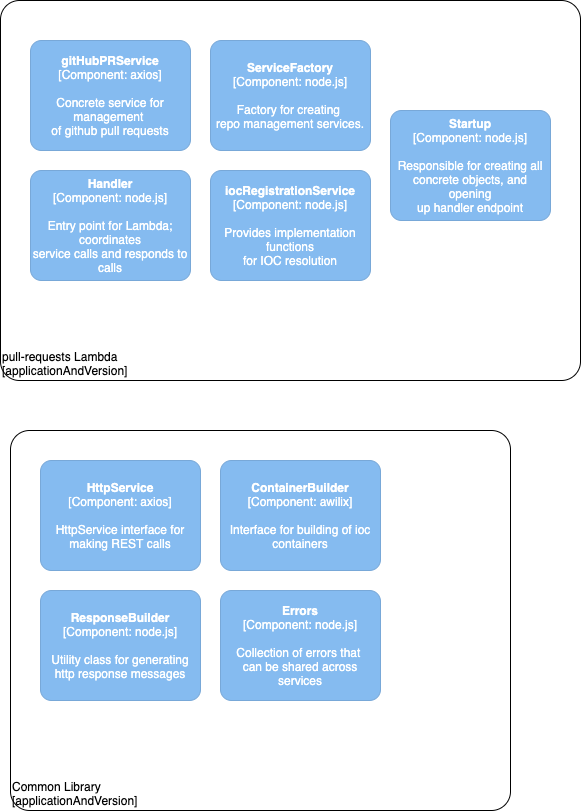

The diagram above was exported from draw.io. Its source (the exported page's mxGraphModel, read from the mxfile embedded in the PNG):
<mxGraphModel dx="1229" dy="1108" grid="1" gridSize="10" guides="1" tooltips="1" connect="1" arrows="1" fold="1" page="1" pageScale="1" pageWidth="850" pageHeight="1100" math="0" shadow="0">
  <root>
    <mxCell id="SSmIi2RYAiogq6I7Mdkr-0" />
    <mxCell id="SSmIi2RYAiogq6I7Mdkr-1" parent="SSmIi2RYAiogq6I7Mdkr-0" />
    <object placeholders="1" c4Name="pull-requests Lambda" c4Type="ExecutionEnvironment" c4Application="applicationAndVersion" label="&lt;div style=&quot;text-align: left&quot;&gt;%c4Name%&lt;/div&gt;&lt;div style=&quot;text-align: left&quot;&gt;[%c4Application%]&lt;/div&gt;" id="SSmIi2RYAiogq6I7Mdkr-3">
      <mxCell style="rounded=1;whiteSpace=wrap;html=1;labelBackgroundColor=none;fillColor=#ffffff;fontColor=#000000;align=left;arcSize=5;strokeColor=#000000;verticalAlign=bottom;metaEdit=1;metaData={&quot;c4Type&quot;:{&quot;editable&quot;:false}};points=[[0.25,0,0],[0.5,0,0],[0.75,0,0],[1,0.25,0],[1,0.5,0],[1,0.75,0],[0.75,1,0],[0.5,1,0],[0.25,1,0],[0,0.75,0],[0,0.5,0],[0,0.25,0]];" vertex="1" parent="SSmIi2RYAiogq6I7Mdkr-1">
        <mxGeometry x="180" y="180" width="580" height="380" as="geometry" />
      </mxCell>
    </object>
    <object placeholders="1" c4Name="Common Library" c4Type="ExecutionEnvironment" c4Application="applicationAndVersion" label="&lt;div style=&quot;text-align: left&quot;&gt;%c4Name%&lt;/div&gt;&lt;div style=&quot;text-align: left&quot;&gt;[%c4Application%]&lt;/div&gt;" id="SSmIi2RYAiogq6I7Mdkr-4">
      <mxCell style="rounded=1;whiteSpace=wrap;html=1;labelBackgroundColor=none;fillColor=#ffffff;fontColor=#000000;align=left;arcSize=5;strokeColor=#000000;verticalAlign=bottom;metaEdit=1;metaData={&quot;c4Type&quot;:{&quot;editable&quot;:false}};points=[[0.25,0,0],[0.5,0,0],[0.75,0,0],[1,0.25,0],[1,0.5,0],[1,0.75,0],[0.75,1,0],[0.5,1,0],[0.25,1,0],[0,0.75,0],[0,0.5,0],[0,0.25,0]];" vertex="1" parent="SSmIi2RYAiogq6I7Mdkr-1">
        <mxGeometry x="190" y="610" width="500" height="380" as="geometry" />
      </mxCell>
    </object>
    <object placeholders="1" c4Name="HttpService" c4Type="Component" c4Technology="axios" c4Description="HttpService interface for&#10;making REST calls" label="&lt;b&gt;%c4Name%&lt;/b&gt;&lt;div&gt;[%c4Type%: %c4Technology%]&lt;/div&gt;&lt;br&gt;&lt;div&gt;%c4Description%&lt;/div&gt;" id="SSmIi2RYAiogq6I7Mdkr-5">
      <mxCell style="rounded=1;whiteSpace=wrap;html=1;labelBackgroundColor=none;fillColor=#85BBF0;fontColor=#ffffff;align=center;arcSize=10;strokeColor=#78A8D8;metaEdit=1;metaData={&quot;c4Type&quot;:{&quot;editable&quot;:false}};points=[[0.25,0,0],[0.5,0,0],[0.75,0,0],[1,0.25,0],[1,0.5,0],[1,0.75,0],[0.75,1,0],[0.5,1,0],[0.25,1,0],[0,0.75,0],[0,0.5,0],[0,0.25,0]];" vertex="1" parent="SSmIi2RYAiogq6I7Mdkr-1">
        <mxGeometry x="220" y="640" width="160" height="110.00000000000001" as="geometry" />
      </mxCell>
    </object>
    <object placeholders="1" c4Name="ContainerBuilder" c4Type="Component" c4Technology="awilix" c4Description="Interface for building of ioc&#10;containers" label="&lt;b&gt;%c4Name%&lt;/b&gt;&lt;div&gt;[%c4Type%: %c4Technology%]&lt;/div&gt;&lt;br&gt;&lt;div&gt;%c4Description%&lt;/div&gt;" id="SSmIi2RYAiogq6I7Mdkr-6">
      <mxCell style="rounded=1;whiteSpace=wrap;html=1;labelBackgroundColor=none;fillColor=#85BBF0;fontColor=#ffffff;align=center;arcSize=10;strokeColor=#78A8D8;metaEdit=1;metaData={&quot;c4Type&quot;:{&quot;editable&quot;:false}};points=[[0.25,0,0],[0.5,0,0],[0.75,0,0],[1,0.25,0],[1,0.5,0],[1,0.75,0],[0.75,1,0],[0.5,1,0],[0.25,1,0],[0,0.75,0],[0,0.5,0],[0,0.25,0]];" vertex="1" parent="SSmIi2RYAiogq6I7Mdkr-1">
        <mxGeometry x="400" y="640" width="160" height="110.00000000000001" as="geometry" />
      </mxCell>
    </object>
    <object placeholders="1" c4Name="ResponseBuilder" c4Type="Component" c4Technology="node.js" c4Description="Utility class for generating&#10;http response messages" label="&lt;b&gt;%c4Name%&lt;/b&gt;&lt;div&gt;[%c4Type%: %c4Technology%]&lt;/div&gt;&lt;br&gt;&lt;div&gt;%c4Description%&lt;/div&gt;" id="SSmIi2RYAiogq6I7Mdkr-7">
      <mxCell style="rounded=1;whiteSpace=wrap;html=1;labelBackgroundColor=none;fillColor=#85BBF0;fontColor=#ffffff;align=center;arcSize=10;strokeColor=#78A8D8;metaEdit=1;metaData={&quot;c4Type&quot;:{&quot;editable&quot;:false}};points=[[0.25,0,0],[0.5,0,0],[0.75,0,0],[1,0.25,0],[1,0.5,0],[1,0.75,0],[0.75,1,0],[0.5,1,0],[0.25,1,0],[0,0.75,0],[0,0.5,0],[0,0.25,0]];" vertex="1" parent="SSmIi2RYAiogq6I7Mdkr-1">
        <mxGeometry x="220" y="770" width="160" height="110.00000000000001" as="geometry" />
      </mxCell>
    </object>
    <object placeholders="1" c4Name="Errors" c4Type="Component" c4Technology="node.js" c4Description="Collection of errors that &#10;can be shared across services" label="&lt;b&gt;%c4Name%&lt;/b&gt;&lt;div&gt;[%c4Type%: %c4Technology%]&lt;/div&gt;&lt;br&gt;&lt;div&gt;%c4Description%&lt;/div&gt;" id="SSmIi2RYAiogq6I7Mdkr-8">
      <mxCell style="rounded=1;whiteSpace=wrap;html=1;labelBackgroundColor=none;fillColor=#85BBF0;fontColor=#ffffff;align=center;arcSize=10;strokeColor=#78A8D8;metaEdit=1;metaData={&quot;c4Type&quot;:{&quot;editable&quot;:false}};points=[[0.25,0,0],[0.5,0,0],[0.75,0,0],[1,0.25,0],[1,0.5,0],[1,0.75,0],[0.75,1,0],[0.5,1,0],[0.25,1,0],[0,0.75,0],[0,0.5,0],[0,0.25,0]];" vertex="1" parent="SSmIi2RYAiogq6I7Mdkr-1">
        <mxGeometry x="400" y="770" width="160" height="110.00000000000001" as="geometry" />
      </mxCell>
    </object>
    <object placeholders="1" c4Name="gitHubPRService" c4Type="Component" c4Technology="axios" c4Description="Concrete service for management &#10;of github pull requests" label="&lt;b&gt;%c4Name%&lt;/b&gt;&lt;div&gt;[%c4Type%: %c4Technology%]&lt;/div&gt;&lt;br&gt;&lt;div&gt;%c4Description%&lt;/div&gt;" id="SSmIi2RYAiogq6I7Mdkr-9">
      <mxCell style="rounded=1;whiteSpace=wrap;html=1;labelBackgroundColor=none;fillColor=#85BBF0;fontColor=#ffffff;align=center;arcSize=10;strokeColor=#78A8D8;metaEdit=1;metaData={&quot;c4Type&quot;:{&quot;editable&quot;:false}};points=[[0.25,0,0],[0.5,0,0],[0.75,0,0],[1,0.25,0],[1,0.5,0],[1,0.75,0],[0.75,1,0],[0.5,1,0],[0.25,1,0],[0,0.75,0],[0,0.5,0],[0,0.25,0]];" vertex="1" parent="SSmIi2RYAiogq6I7Mdkr-1">
        <mxGeometry x="210" y="220" width="160" height="110.00000000000001" as="geometry" />
      </mxCell>
    </object>
    <object placeholders="1" c4Name="ServiceFactory" c4Type="Component" c4Technology="node.js" c4Description="Factory for creating &#10;repo management services. " label="&lt;b&gt;%c4Name%&lt;/b&gt;&lt;div&gt;[%c4Type%: %c4Technology%]&lt;/div&gt;&lt;br&gt;&lt;div&gt;%c4Description%&lt;/div&gt;" id="SSmIi2RYAiogq6I7Mdkr-10">
      <mxCell style="rounded=1;whiteSpace=wrap;html=1;labelBackgroundColor=none;fillColor=#85BBF0;fontColor=#ffffff;align=center;arcSize=10;strokeColor=#78A8D8;metaEdit=1;metaData={&quot;c4Type&quot;:{&quot;editable&quot;:false}};points=[[0.25,0,0],[0.5,0,0],[0.75,0,0],[1,0.25,0],[1,0.5,0],[1,0.75,0],[0.75,1,0],[0.5,1,0],[0.25,1,0],[0,0.75,0],[0,0.5,0],[0,0.25,0]];" vertex="1" parent="SSmIi2RYAiogq6I7Mdkr-1">
        <mxGeometry x="390" y="220" width="160" height="110.00000000000001" as="geometry" />
      </mxCell>
    </object>
    <object placeholders="1" c4Name="Handler" c4Type="Component" c4Technology="node.js" c4Description="Entry point for Lambda; coordinates&#10;service calls and responds to calls" label="&lt;b&gt;%c4Name%&lt;/b&gt;&lt;div&gt;[%c4Type%: %c4Technology%]&lt;/div&gt;&lt;br&gt;&lt;div&gt;%c4Description%&lt;/div&gt;" id="SSmIi2RYAiogq6I7Mdkr-11">
      <mxCell style="rounded=1;whiteSpace=wrap;html=1;labelBackgroundColor=none;fillColor=#85BBF0;fontColor=#ffffff;align=center;arcSize=10;strokeColor=#78A8D8;metaEdit=1;metaData={&quot;c4Type&quot;:{&quot;editable&quot;:false}};points=[[0.25,0,0],[0.5,0,0],[0.75,0,0],[1,0.25,0],[1,0.5,0],[1,0.75,0],[0.75,1,0],[0.5,1,0],[0.25,1,0],[0,0.75,0],[0,0.5,0],[0,0.25,0]];" vertex="1" parent="SSmIi2RYAiogq6I7Mdkr-1">
        <mxGeometry x="210" y="350" width="160" height="110.00000000000001" as="geometry" />
      </mxCell>
    </object>
    <object placeholders="1" c4Name="iocRegistrationService" c4Type="Component" c4Technology="node.js" c4Description="Provides implementation functions&#10;for IOC resolution" label="&lt;b&gt;%c4Name%&lt;/b&gt;&lt;div&gt;[%c4Type%: %c4Technology%]&lt;/div&gt;&lt;br&gt;&lt;div&gt;%c4Description%&lt;/div&gt;" id="SSmIi2RYAiogq6I7Mdkr-12">
      <mxCell style="rounded=1;whiteSpace=wrap;html=1;labelBackgroundColor=none;fillColor=#85BBF0;fontColor=#ffffff;align=center;arcSize=10;strokeColor=#78A8D8;metaEdit=1;metaData={&quot;c4Type&quot;:{&quot;editable&quot;:false}};points=[[0.25,0,0],[0.5,0,0],[0.75,0,0],[1,0.25,0],[1,0.5,0],[1,0.75,0],[0.75,1,0],[0.5,1,0],[0.25,1,0],[0,0.75,0],[0,0.5,0],[0,0.25,0]];" vertex="1" parent="SSmIi2RYAiogq6I7Mdkr-1">
        <mxGeometry x="390" y="350" width="160" height="110.00000000000001" as="geometry" />
      </mxCell>
    </object>
    <object placeholders="1" c4Name="Startup" c4Type="Component" c4Technology="node.js" c4Description="Responsible for creating all&#10;concrete objects, and opening&#10;up handler endpoint" label="&lt;b&gt;%c4Name%&lt;/b&gt;&lt;div&gt;[%c4Type%: %c4Technology%]&lt;/div&gt;&lt;br&gt;&lt;div&gt;%c4Description%&lt;/div&gt;" id="SSmIi2RYAiogq6I7Mdkr-13">
      <mxCell style="rounded=1;whiteSpace=wrap;html=1;labelBackgroundColor=none;fillColor=#85BBF0;fontColor=#ffffff;align=center;arcSize=10;strokeColor=#78A8D8;metaEdit=1;metaData={&quot;c4Type&quot;:{&quot;editable&quot;:false}};points=[[0.25,0,0],[0.5,0,0],[0.75,0,0],[1,0.25,0],[1,0.5,0],[1,0.75,0],[0.75,1,0],[0.5,1,0],[0.25,1,0],[0,0.75,0],[0,0.5,0],[0,0.25,0]];" vertex="1" parent="SSmIi2RYAiogq6I7Mdkr-1">
        <mxGeometry x="570" y="290" width="160" height="110.00000000000001" as="geometry" />
      </mxCell>
    </object>
  </root>
</mxGraphModel>